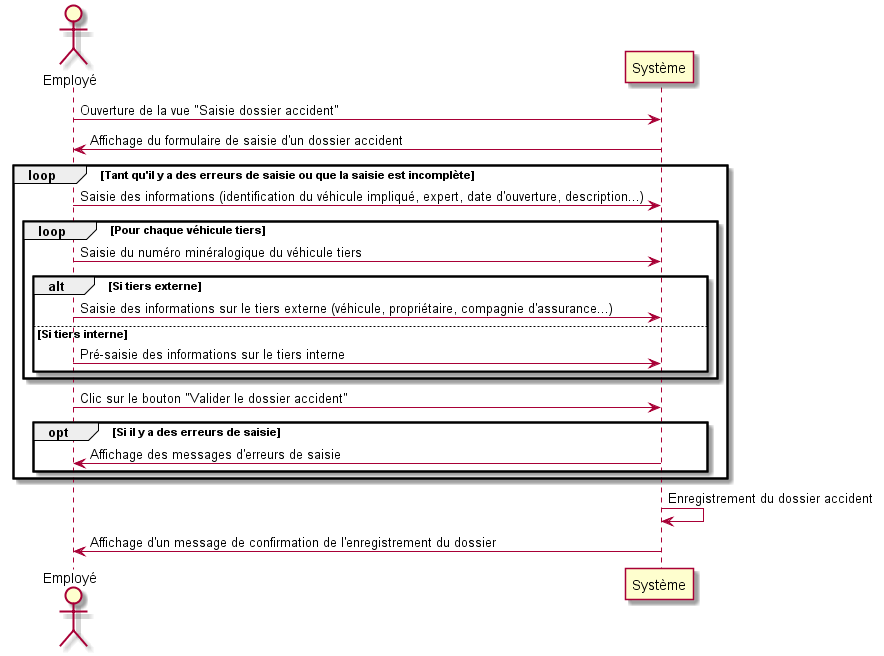

The diagram above was rendered by PlantUML. Its source (embedded in the PNG):
@startuml

actor Employé
participant Système

Employé -> Système: Ouverture de la vue "Saisie dossier accident"
Système -> Employé: Affichage du formulaire de saisie d'un dossier accident

loop Tant qu'il y a des erreurs de saisie ou que la saisie est incomplète
	Employé -> Système: Saisie des informations (identification du véhicule impliqué, expert, date d'ouverture, description...)

	loop Pour chaque véhicule tiers
		Employé -> Système: Saisie du numéro minéralogique du véhicule tiers

		alt Si tiers externe
			Employé -> Système: Saisie des informations sur le tiers externe (véhicule, propriétaire, compagnie d'assurance...)
		else Si tiers interne
			Employé -> Système: Pré-saisie des informations sur le tiers interne
		end
	end

	Employé -> Système: Clic sur le bouton "Valider le dossier accident"

    opt Si il y a des erreurs de saisie
        Système -> Employé: Affichage des messages d'erreurs de saisie
    end
end

Système -> Système: Enregistrement du dossier accident
Système -> Employé: Affichage d'un message de confirmation de l'enregistrement du dossier

@enduml